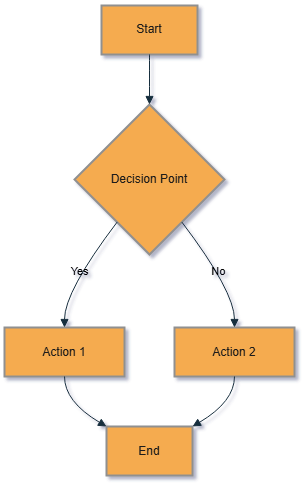

The diagram above was exported from draw.io. Its source (the exported page's mxGraphModel, read from the mxfile embedded in the PNG):
<mxGraphModel dx="2478" dy="1328" grid="0" gridSize="10" guides="1" tooltips="1" connect="1" arrows="1" fold="1" page="0" pageScale="1" pageWidth="827" pageHeight="1169" background="none" math="0" shadow="1">
  <root>
    <mxCell id="0" />
    <mxCell id="1" parent="0" />
    <mxCell id="2" value="Start" style="whiteSpace=wrap;strokeWidth=2;labelBackgroundColor=none;fillColor=#F5AB50;strokeColor=#909090;fontColor=#1A1A1A;" vertex="1" parent="1">
      <mxGeometry x="398" y="1445" width="96" height="49" as="geometry" />
    </mxCell>
    <mxCell id="3" value="Decision Point" style="rhombus;strokeWidth=2;whiteSpace=wrap;labelBackgroundColor=none;fillColor=#F5AB50;strokeColor=#909090;fontColor=#1A1A1A;" vertex="1" parent="1">
      <mxGeometry x="371" y="1544" width="150" height="150" as="geometry" />
    </mxCell>
    <mxCell id="4" value="Action 1" style="whiteSpace=wrap;strokeWidth=2;labelBackgroundColor=none;fillColor=#F5AB50;strokeColor=#909090;fontColor=#1A1A1A;" vertex="1" parent="1">
      <mxGeometry x="301" y="1767" width="120" height="49" as="geometry" />
    </mxCell>
    <mxCell id="5" value="Action 2" style="whiteSpace=wrap;strokeWidth=2;labelBackgroundColor=none;fillColor=#F5AB50;strokeColor=#909090;fontColor=#1A1A1A;" vertex="1" parent="1">
      <mxGeometry x="471" y="1767" width="120" height="49" as="geometry" />
    </mxCell>
    <mxCell id="6" value="End" style="whiteSpace=wrap;strokeWidth=2;labelBackgroundColor=none;fillColor=#F5AB50;strokeColor=#909090;fontColor=#1A1A1A;" vertex="1" parent="1">
      <mxGeometry x="403" y="1866" width="86" height="49" as="geometry" />
    </mxCell>
    <mxCell id="7" value="" style="curved=1;startArrow=none;endArrow=block;exitX=0.5;exitY=1;entryX=0.5;entryY=0;rounded=0;labelBackgroundColor=none;strokeColor=#182E3E;fontColor=default;" edge="1" source="2" target="3" parent="1">
      <mxGeometry relative="1" as="geometry">
        <Array as="points" />
      </mxGeometry>
    </mxCell>
    <mxCell id="8" value="Yes" style="curved=1;startArrow=none;endArrow=block;exitX=0.12;exitY=1;entryX=0.5;entryY=0.01;rounded=0;labelBackgroundColor=none;strokeColor=#182E3E;fontColor=default;" edge="1" source="3" target="4" parent="1">
      <mxGeometry relative="1" as="geometry">
        <Array as="points">
          <mxPoint x="361" y="1731" />
        </Array>
      </mxGeometry>
    </mxCell>
    <mxCell id="9" value="No" style="curved=1;startArrow=none;endArrow=block;exitX=0.88;exitY=1;entryX=0.5;entryY=0.01;rounded=0;labelBackgroundColor=none;strokeColor=#182E3E;fontColor=default;" edge="1" source="3" target="5" parent="1">
      <mxGeometry relative="1" as="geometry">
        <Array as="points">
          <mxPoint x="531" y="1731" />
        </Array>
      </mxGeometry>
    </mxCell>
    <mxCell id="10" value="" style="curved=1;startArrow=none;endArrow=block;exitX=0.5;exitY=1.01;entryX=0.01;entryY=0.01;rounded=0;labelBackgroundColor=none;strokeColor=#182E3E;fontColor=default;" edge="1" source="4" target="6" parent="1">
      <mxGeometry relative="1" as="geometry">
        <Array as="points">
          <mxPoint x="361" y="1841" />
        </Array>
      </mxGeometry>
    </mxCell>
    <mxCell id="11" value="" style="curved=1;startArrow=none;endArrow=block;exitX=0.5;exitY=1.01;entryX=0.99;entryY=0.01;rounded=0;labelBackgroundColor=none;strokeColor=#182E3E;fontColor=default;" edge="1" source="5" target="6" parent="1">
      <mxGeometry relative="1" as="geometry">
        <Array as="points">
          <mxPoint x="531" y="1841" />
        </Array>
      </mxGeometry>
    </mxCell>
  </root>
</mxGraphModel>